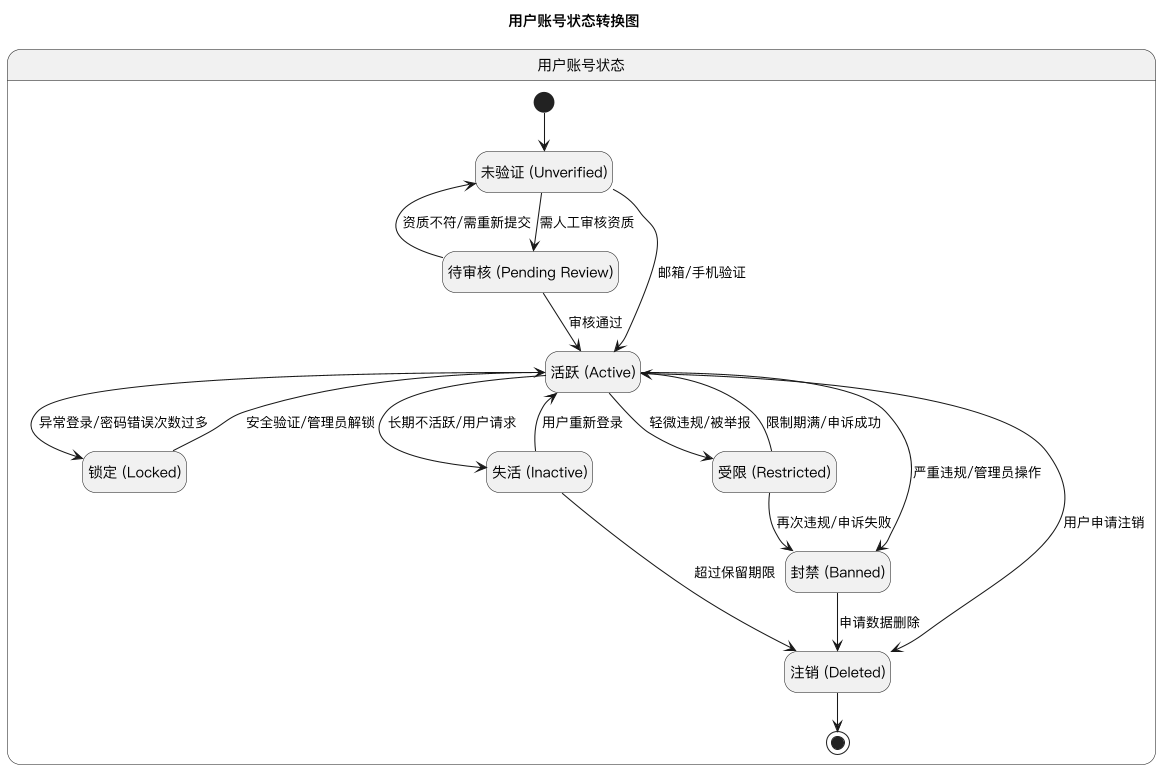

The diagram above was rendered by PlantUML. Its source (embedded in the PNG):
@startuml user-state
' ========================
' 用户状态图
' ========================
skinparam dpi 100
skinparam defaultFontName "PingFang SC"
skinparam packageTitleAlignment center
skinparam backgroundColor white
skinparam shadowing false
hide empty description

title 用户账号状态转换图

state "用户账号状态" as user_container {
    state "未验证 (Unverified)" as user_unverified
    state "待审核 (Pending Review)" as user_pending_review
    state "活跃 (Active)" as user_active
    state "锁定 (Locked)" as user_locked
    state "受限 (Restricted)" as user_restricted
    state "失活 (Inactive)" as user_inactive
    state "封禁 (Banned)" as user_banned
    state "注销 (Deleted)" as user_deleted
    
    [*] --> user_unverified
    user_unverified --> user_pending_review : 需人工审核资质
    user_unverified --> user_active : 邮箱/手机验证
    user_pending_review --> user_active : 审核通过
    user_pending_review --> user_unverified : 资质不符/需重新提交
    user_active --> user_locked : 异常登录/密码错误次数过多
    user_active --> user_restricted : 轻微违规/被举报
    user_locked --> user_active : 安全验证/管理员解锁
    user_restricted --> user_active : 限制期满/申诉成功
    user_restricted --> user_banned : 再次违规/申诉失败
    user_active --> user_inactive : 长期不活跃/用户请求
    user_inactive --> user_active : 用户重新登录
    user_active --> user_banned : 严重违规/管理员操作
    user_active --> user_deleted : 用户申请注销
    user_inactive --> user_deleted : 超过保留期限
    user_banned --> user_deleted : 申请数据删除
    user_deleted --> [*]
}

@enduml